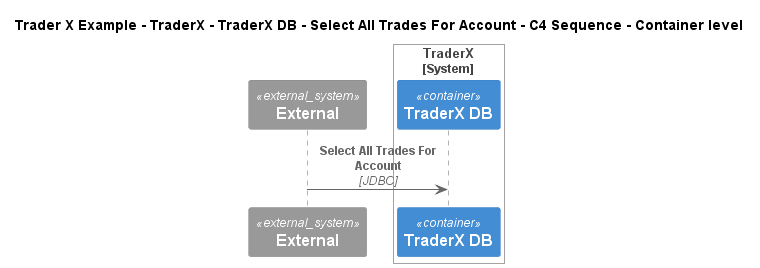

The diagram above was rendered by PlantUML. Its source (embedded in the PNG):
@startuml
!include ..\..\..\..\..\..\..\.c4s\C4_Sequence.puml
SHOW_FOOT_BOXES()

title Trader X Example - TraderX - TraderX DB - Select All Trades For Account - C4 Sequence - Container level

System_Ext(C4InterFlow.SoftwareSystems.ExternalSystem, "External", "")

System_Boundary(TraderXExample.SoftwareSystems.TraderX, "TraderX")
    ContainerDb(TraderXExample.SoftwareSystems.TraderX.Containers.TraderXDB, "TraderX DB", "", "Database which stores account")
Boundary_End()

Rel(C4InterFlow.SoftwareSystems.ExternalSystem, TraderXExample.SoftwareSystems.TraderX.Containers.TraderXDB, "Select All Trades For Account", "JDBC")


@enduml